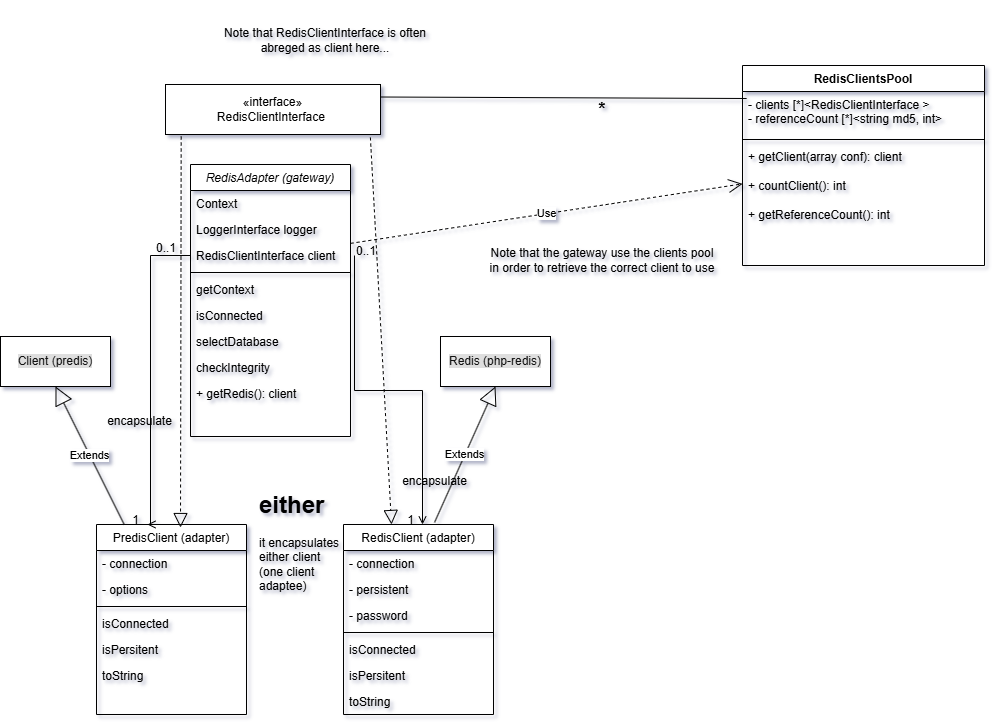

The diagram above was exported from draw.io. Its source (the exported page's mxGraphModel, read from the mxfile embedded in the PNG):
<mxGraphModel dx="1663" dy="1852" grid="1" gridSize="10" guides="1" tooltips="1" connect="1" arrows="1" fold="1" page="1" pageScale="1" pageWidth="850" pageHeight="1100" math="0" shadow="0">
  <root>
    <mxCell id="0" />
    <mxCell id="1" parent="0" />
    <mxCell id="jMTjeW_kkBtcu5gLUBN9-1" value="RedisAdapter (gateway)" style="swimlane;fontStyle=2;align=center;verticalAlign=top;childLayout=stackLayout;horizontal=1;startSize=26;horizontalStack=0;resizeParent=1;resizeLast=0;collapsible=1;marginBottom=0;rounded=0;shadow=0;strokeWidth=1;" parent="1" vertex="1">
      <mxGeometry x="338" y="-246" width="160" height="272" as="geometry">
        <mxRectangle x="230" y="140" width="160" height="26" as="alternateBounds" />
      </mxGeometry>
    </mxCell>
    <mxCell id="jMTjeW_kkBtcu5gLUBN9-2" value="Context" style="text;align=left;verticalAlign=top;spacingLeft=4;spacingRight=4;overflow=hidden;rotatable=0;points=[[0,0.5],[1,0.5]];portConstraint=eastwest;" parent="jMTjeW_kkBtcu5gLUBN9-1" vertex="1">
      <mxGeometry y="26" width="160" height="26" as="geometry" />
    </mxCell>
    <mxCell id="jMTjeW_kkBtcu5gLUBN9-3" value="LoggerInterface logger" style="text;align=left;verticalAlign=top;spacingLeft=4;spacingRight=4;overflow=hidden;rotatable=0;points=[[0,0.5],[1,0.5]];portConstraint=eastwest;rounded=0;shadow=0;html=0;" parent="jMTjeW_kkBtcu5gLUBN9-1" vertex="1">
      <mxGeometry y="52" width="160" height="26" as="geometry" />
    </mxCell>
    <mxCell id="jMTjeW_kkBtcu5gLUBN9-4" value="RedisClientInterface client" style="text;align=left;verticalAlign=top;spacingLeft=4;spacingRight=4;overflow=hidden;rotatable=0;points=[[0,0.5],[1,0.5]];portConstraint=eastwest;rounded=0;shadow=0;html=0;" parent="jMTjeW_kkBtcu5gLUBN9-1" vertex="1">
      <mxGeometry y="78" width="160" height="26" as="geometry" />
    </mxCell>
    <mxCell id="jMTjeW_kkBtcu5gLUBN9-5" value="" style="line;html=1;strokeWidth=1;align=left;verticalAlign=middle;spacingTop=-1;spacingLeft=3;spacingRight=3;rotatable=0;labelPosition=right;points=[];portConstraint=eastwest;" parent="jMTjeW_kkBtcu5gLUBN9-1" vertex="1">
      <mxGeometry y="104" width="160" height="8" as="geometry" />
    </mxCell>
    <mxCell id="jMTjeW_kkBtcu5gLUBN9-6" value="getContext" style="text;align=left;verticalAlign=top;spacingLeft=4;spacingRight=4;overflow=hidden;rotatable=0;points=[[0,0.5],[1,0.5]];portConstraint=eastwest;" parent="jMTjeW_kkBtcu5gLUBN9-1" vertex="1">
      <mxGeometry y="112" width="160" height="26" as="geometry" />
    </mxCell>
    <mxCell id="yIfKr_sQYIzNgim8F5Ye-2" value="isConnected" style="text;align=left;verticalAlign=top;spacingLeft=4;spacingRight=4;overflow=hidden;rotatable=0;points=[[0,0.5],[1,0.5]];portConstraint=eastwest;" vertex="1" parent="jMTjeW_kkBtcu5gLUBN9-1">
      <mxGeometry y="138" width="160" height="26" as="geometry" />
    </mxCell>
    <mxCell id="yIfKr_sQYIzNgim8F5Ye-1" value="selectDatabase" style="text;align=left;verticalAlign=top;spacingLeft=4;spacingRight=4;overflow=hidden;rotatable=0;points=[[0,0.5],[1,0.5]];portConstraint=eastwest;" vertex="1" parent="jMTjeW_kkBtcu5gLUBN9-1">
      <mxGeometry y="164" width="160" height="26" as="geometry" />
    </mxCell>
    <mxCell id="yIfKr_sQYIzNgim8F5Ye-3" value="checkIntegrity" style="text;align=left;verticalAlign=top;spacingLeft=4;spacingRight=4;overflow=hidden;rotatable=0;points=[[0,0.5],[1,0.5]];portConstraint=eastwest;" vertex="1" parent="jMTjeW_kkBtcu5gLUBN9-1">
      <mxGeometry y="190" width="160" height="26" as="geometry" />
    </mxCell>
    <mxCell id="yIfKr_sQYIzNgim8F5Ye-4" value="+ getRedis(): client" style="text;align=left;verticalAlign=top;spacingLeft=4;spacingRight=4;overflow=hidden;rotatable=0;points=[[0,0.5],[1,0.5]];portConstraint=eastwest;" vertex="1" parent="jMTjeW_kkBtcu5gLUBN9-1">
      <mxGeometry y="216" width="160" height="26" as="geometry" />
    </mxCell>
    <mxCell id="jMTjeW_kkBtcu5gLUBN9-18" value="RedisClient (adapter)" style="swimlane;fontStyle=0;align=center;verticalAlign=top;childLayout=stackLayout;horizontal=1;startSize=26;horizontalStack=0;resizeParent=1;resizeLast=0;collapsible=1;marginBottom=0;rounded=0;shadow=0;strokeWidth=1;" parent="1" vertex="1">
      <mxGeometry x="491" y="114" width="150" height="190" as="geometry">
        <mxRectangle x="550" y="140" width="160" height="26" as="alternateBounds" />
      </mxGeometry>
    </mxCell>
    <mxCell id="jMTjeW_kkBtcu5gLUBN9-19" value="- connection" style="text;align=left;verticalAlign=top;spacingLeft=4;spacingRight=4;overflow=hidden;rotatable=0;points=[[0,0.5],[1,0.5]];portConstraint=eastwest;" parent="jMTjeW_kkBtcu5gLUBN9-18" vertex="1">
      <mxGeometry y="26" width="150" height="26" as="geometry" />
    </mxCell>
    <mxCell id="jMTjeW_kkBtcu5gLUBN9-20" value="- persistent" style="text;align=left;verticalAlign=top;spacingLeft=4;spacingRight=4;overflow=hidden;rotatable=0;points=[[0,0.5],[1,0.5]];portConstraint=eastwest;rounded=0;shadow=0;html=0;" parent="jMTjeW_kkBtcu5gLUBN9-18" vertex="1">
      <mxGeometry y="52" width="150" height="26" as="geometry" />
    </mxCell>
    <mxCell id="jMTjeW_kkBtcu5gLUBN9-23" value="- password" style="text;align=left;verticalAlign=top;spacingLeft=4;spacingRight=4;overflow=hidden;rotatable=0;points=[[0,0.5],[1,0.5]];portConstraint=eastwest;rounded=0;shadow=0;html=0;" parent="jMTjeW_kkBtcu5gLUBN9-18" vertex="1">
      <mxGeometry y="78" width="150" height="26" as="geometry" />
    </mxCell>
    <mxCell id="jMTjeW_kkBtcu5gLUBN9-24" value="" style="line;html=1;strokeWidth=1;align=left;verticalAlign=middle;spacingTop=-1;spacingLeft=3;spacingRight=3;rotatable=0;labelPosition=right;points=[];portConstraint=eastwest;" parent="jMTjeW_kkBtcu5gLUBN9-18" vertex="1">
      <mxGeometry y="104" width="150" height="8" as="geometry" />
    </mxCell>
    <mxCell id="yIfKr_sQYIzNgim8F5Ye-39" value="isConnected" style="text;align=left;verticalAlign=top;spacingLeft=4;spacingRight=4;overflow=hidden;rotatable=0;points=[[0,0.5],[1,0.5]];portConstraint=eastwest;" vertex="1" parent="jMTjeW_kkBtcu5gLUBN9-18">
      <mxGeometry y="112" width="150" height="26" as="geometry" />
    </mxCell>
    <mxCell id="yIfKr_sQYIzNgim8F5Ye-40" value="isPersitent" style="text;align=left;verticalAlign=top;spacingLeft=4;spacingRight=4;overflow=hidden;rotatable=0;points=[[0,0.5],[1,0.5]];portConstraint=eastwest;" vertex="1" parent="jMTjeW_kkBtcu5gLUBN9-18">
      <mxGeometry y="138" width="150" height="26" as="geometry" />
    </mxCell>
    <mxCell id="yIfKr_sQYIzNgim8F5Ye-41" value="toString" style="text;align=left;verticalAlign=top;spacingLeft=4;spacingRight=4;overflow=hidden;rotatable=0;points=[[0,0.5],[1,0.5]];portConstraint=eastwest;" vertex="1" parent="jMTjeW_kkBtcu5gLUBN9-18">
      <mxGeometry y="164" width="150" height="26" as="geometry" />
    </mxCell>
    <mxCell id="jMTjeW_kkBtcu5gLUBN9-27" value="" style="endArrow=open;shadow=0;strokeWidth=1;rounded=0;curved=0;endFill=1;edgeStyle=elbowEdgeStyle;elbow=vertical;exitX=1;exitY=0.5;exitDx=0;exitDy=0;" parent="1" edge="1">
      <mxGeometry x="0.5" y="41" relative="1" as="geometry">
        <mxPoint x="502" y="-155" as="sourcePoint" />
        <mxPoint x="570" y="114" as="targetPoint" />
        <mxPoint x="-40" y="32" as="offset" />
      </mxGeometry>
    </mxCell>
    <mxCell id="jMTjeW_kkBtcu5gLUBN9-28" value="0..1" style="resizable=0;align=left;verticalAlign=bottom;labelBackgroundColor=none;fontSize=12;" parent="jMTjeW_kkBtcu5gLUBN9-27" connectable="0" vertex="1">
      <mxGeometry x="-1" relative="1" as="geometry">
        <mxPoint y="4" as="offset" />
      </mxGeometry>
    </mxCell>
    <mxCell id="jMTjeW_kkBtcu5gLUBN9-29" value="1" style="resizable=0;align=right;verticalAlign=bottom;labelBackgroundColor=none;fontSize=12;" parent="jMTjeW_kkBtcu5gLUBN9-27" connectable="0" vertex="1">
      <mxGeometry x="1" relative="1" as="geometry">
        <mxPoint x="-7" y="4" as="offset" />
      </mxGeometry>
    </mxCell>
    <mxCell id="jMTjeW_kkBtcu5gLUBN9-30" value="encapsulate" style="text;html=1;resizable=0;points=[];;align=center;verticalAlign=middle;labelBackgroundColor=none;rounded=0;shadow=0;strokeWidth=1;fontSize=12;" parent="jMTjeW_kkBtcu5gLUBN9-27" vertex="1" connectable="0">
      <mxGeometry x="0.5" y="49" relative="1" as="geometry">
        <mxPoint x="-38" y="40" as="offset" />
      </mxGeometry>
    </mxCell>
    <mxCell id="yIfKr_sQYIzNgim8F5Ye-14" value="PredisClient (adapter)" style="swimlane;fontStyle=0;align=center;verticalAlign=top;childLayout=stackLayout;horizontal=1;startSize=26;horizontalStack=0;resizeParent=1;resizeLast=0;collapsible=1;marginBottom=0;rounded=0;shadow=0;strokeWidth=1;" vertex="1" parent="1">
      <mxGeometry x="244" y="114" width="150" height="190" as="geometry">
        <mxRectangle x="550" y="140" width="160" height="26" as="alternateBounds" />
      </mxGeometry>
    </mxCell>
    <mxCell id="yIfKr_sQYIzNgim8F5Ye-15" value="- connection" style="text;align=left;verticalAlign=top;spacingLeft=4;spacingRight=4;overflow=hidden;rotatable=0;points=[[0,0.5],[1,0.5]];portConstraint=eastwest;" vertex="1" parent="yIfKr_sQYIzNgim8F5Ye-14">
      <mxGeometry y="26" width="150" height="26" as="geometry" />
    </mxCell>
    <mxCell id="yIfKr_sQYIzNgim8F5Ye-16" value="- options" style="text;align=left;verticalAlign=top;spacingLeft=4;spacingRight=4;overflow=hidden;rotatable=0;points=[[0,0.5],[1,0.5]];portConstraint=eastwest;rounded=0;shadow=0;html=0;" vertex="1" parent="yIfKr_sQYIzNgim8F5Ye-14">
      <mxGeometry y="52" width="150" height="26" as="geometry" />
    </mxCell>
    <mxCell id="yIfKr_sQYIzNgim8F5Ye-18" value="" style="line;html=1;strokeWidth=1;align=left;verticalAlign=middle;spacingTop=-1;spacingLeft=3;spacingRight=3;rotatable=0;labelPosition=right;points=[];portConstraint=eastwest;" vertex="1" parent="yIfKr_sQYIzNgim8F5Ye-14">
      <mxGeometry y="78" width="150" height="8" as="geometry" />
    </mxCell>
    <mxCell id="yIfKr_sQYIzNgim8F5Ye-19" value="isConnected" style="text;align=left;verticalAlign=top;spacingLeft=4;spacingRight=4;overflow=hidden;rotatable=0;points=[[0,0.5],[1,0.5]];portConstraint=eastwest;" vertex="1" parent="yIfKr_sQYIzNgim8F5Ye-14">
      <mxGeometry y="86" width="150" height="26" as="geometry" />
    </mxCell>
    <mxCell id="yIfKr_sQYIzNgim8F5Ye-20" value="isPersitent" style="text;align=left;verticalAlign=top;spacingLeft=4;spacingRight=4;overflow=hidden;rotatable=0;points=[[0,0.5],[1,0.5]];portConstraint=eastwest;" vertex="1" parent="yIfKr_sQYIzNgim8F5Ye-14">
      <mxGeometry y="112" width="150" height="26" as="geometry" />
    </mxCell>
    <mxCell id="yIfKr_sQYIzNgim8F5Ye-31" value="toString" style="text;align=left;verticalAlign=top;spacingLeft=4;spacingRight=4;overflow=hidden;rotatable=0;points=[[0,0.5],[1,0.5]];portConstraint=eastwest;" vertex="1" parent="yIfKr_sQYIzNgim8F5Ye-14">
      <mxGeometry y="138" width="150" height="26" as="geometry" />
    </mxCell>
    <mxCell id="yIfKr_sQYIzNgim8F5Ye-30" value="&lt;span style=&quot;color: rgb(18, 18, 18); text-wrap-mode: nowrap; background-color: rgb(222, 222, 222);&quot;&gt;Client (predis)&lt;/span&gt;" style="html=1;whiteSpace=wrap;" vertex="1" parent="1">
      <mxGeometry x="148" y="-74" width="110" height="50" as="geometry" />
    </mxCell>
    <mxCell id="yIfKr_sQYIzNgim8F5Ye-34" value="Extends" style="endArrow=block;endSize=16;endFill=0;html=1;rounded=0;entryX=0.5;entryY=1;entryDx=0;entryDy=0;exitX=0.607;exitY=-0.011;exitDx=0;exitDy=0;exitPerimeter=0;" edge="1" parent="1" source="jMTjeW_kkBtcu5gLUBN9-18" target="yIfKr_sQYIzNgim8F5Ye-43">
      <mxGeometry width="160" relative="1" as="geometry">
        <mxPoint x="398" y="184" as="sourcePoint" />
        <mxPoint x="558" y="184" as="targetPoint" />
      </mxGeometry>
    </mxCell>
    <mxCell id="yIfKr_sQYIzNgim8F5Ye-36" value="Extends" style="endArrow=block;endSize=16;endFill=0;html=1;rounded=0;entryX=0.5;entryY=1;entryDx=0;entryDy=0;" edge="1" parent="1" source="yIfKr_sQYIzNgim8F5Ye-14" target="yIfKr_sQYIzNgim8F5Ye-30">
      <mxGeometry width="160" relative="1" as="geometry">
        <mxPoint x="398" y="184" as="sourcePoint" />
        <mxPoint x="558" y="184" as="targetPoint" />
      </mxGeometry>
    </mxCell>
    <mxCell id="yIfKr_sQYIzNgim8F5Ye-37" value="«interface»&lt;br&gt;&lt;span style=&quot;text-align: left; text-wrap-mode: nowrap;&quot;&gt;RedisClientInterface&amp;nbsp;&lt;/span&gt;" style="html=1;whiteSpace=wrap;" vertex="1" parent="1">
      <mxGeometry x="313" y="-326" width="215" height="50" as="geometry" />
    </mxCell>
    <mxCell id="yIfKr_sQYIzNgim8F5Ye-38" value="" style="endArrow=block;dashed=1;endFill=0;endSize=12;html=1;rounded=0;exitX=0.073;exitY=1.04;exitDx=0;exitDy=0;exitPerimeter=0;entryX=0.56;entryY=0.016;entryDx=0;entryDy=0;entryPerimeter=0;" edge="1" parent="1" source="yIfKr_sQYIzNgim8F5Ye-37" target="yIfKr_sQYIzNgim8F5Ye-14">
      <mxGeometry width="160" relative="1" as="geometry">
        <mxPoint x="398" y="184" as="sourcePoint" />
        <mxPoint x="320" y="114" as="targetPoint" />
      </mxGeometry>
    </mxCell>
    <mxCell id="yIfKr_sQYIzNgim8F5Ye-42" value="" style="endArrow=block;dashed=1;endFill=0;endSize=12;html=1;rounded=0;exitX=0.953;exitY=1.06;exitDx=0;exitDy=0;exitPerimeter=0;entryX=0.32;entryY=0;entryDx=0;entryDy=0;entryPerimeter=0;" edge="1" parent="1" source="yIfKr_sQYIzNgim8F5Ye-37" target="jMTjeW_kkBtcu5gLUBN9-18">
      <mxGeometry width="160" relative="1" as="geometry">
        <mxPoint x="344" y="254" as="sourcePoint" />
        <mxPoint x="158" y="315" as="targetPoint" />
      </mxGeometry>
    </mxCell>
    <mxCell id="yIfKr_sQYIzNgim8F5Ye-43" value="&lt;span style=&quot;color: rgb(18, 18, 18); text-wrap-mode: nowrap; background-color: rgb(222, 222, 222);&quot;&gt;Redis (php-redis)&lt;/span&gt;" style="html=1;whiteSpace=wrap;" vertex="1" parent="1">
      <mxGeometry x="588" y="-74" width="110" height="50" as="geometry" />
    </mxCell>
    <mxCell id="yIfKr_sQYIzNgim8F5Ye-45" value="" style="endArrow=open;shadow=0;strokeWidth=1;rounded=0;curved=0;endFill=1;edgeStyle=elbowEdgeStyle;elbow=horizontal;entryX=0.34;entryY=0;entryDx=0;entryDy=0;entryPerimeter=0;exitX=0;exitY=0.5;exitDx=0;exitDy=0;" edge="1" parent="1" source="jMTjeW_kkBtcu5gLUBN9-4" target="yIfKr_sQYIzNgim8F5Ye-14">
      <mxGeometry x="0.5" y="41" relative="1" as="geometry">
        <mxPoint x="297" y="-155" as="sourcePoint" />
        <mxPoint x="336" y="117.03999999999996" as="targetPoint" />
        <mxPoint x="-40" y="32" as="offset" />
        <Array as="points">
          <mxPoint x="298" y="-16" />
        </Array>
      </mxGeometry>
    </mxCell>
    <mxCell id="yIfKr_sQYIzNgim8F5Ye-46" value="0..1" style="resizable=0;align=left;verticalAlign=bottom;labelBackgroundColor=none;fontSize=12;" connectable="0" vertex="1" parent="yIfKr_sQYIzNgim8F5Ye-45">
      <mxGeometry x="-1" relative="1" as="geometry">
        <mxPoint x="-36" y="1" as="offset" />
      </mxGeometry>
    </mxCell>
    <mxCell id="yIfKr_sQYIzNgim8F5Ye-47" value="1" style="resizable=0;align=right;verticalAlign=bottom;labelBackgroundColor=none;fontSize=12;" connectable="0" vertex="1" parent="yIfKr_sQYIzNgim8F5Ye-45">
      <mxGeometry x="1" relative="1" as="geometry">
        <mxPoint x="-7" y="4" as="offset" />
      </mxGeometry>
    </mxCell>
    <mxCell id="yIfKr_sQYIzNgim8F5Ye-48" value="encapsulate" style="text;html=1;resizable=0;points=[];;align=center;verticalAlign=middle;labelBackgroundColor=none;rounded=0;shadow=0;strokeWidth=1;fontSize=12;" vertex="1" connectable="0" parent="yIfKr_sQYIzNgim8F5Ye-45">
      <mxGeometry x="0.5" y="49" relative="1" as="geometry">
        <mxPoint x="-61" y="-29" as="offset" />
      </mxGeometry>
    </mxCell>
    <mxCell id="yIfKr_sQYIzNgim8F5Ye-50" value="&lt;h1 style=&quot;margin-top: 0px;&quot;&gt;either&lt;/h1&gt;&lt;p&gt;it encapsulates either client&lt;br&gt;(one client adaptee)&lt;/p&gt;" style="text;html=1;whiteSpace=wrap;overflow=hidden;rounded=0;" vertex="1" parent="1">
      <mxGeometry x="405" y="74" width="90" height="140" as="geometry" />
    </mxCell>
    <mxCell id="yIfKr_sQYIzNgim8F5Ye-59" value="RedisClientsPool" style="swimlane;fontStyle=1;align=center;verticalAlign=top;childLayout=stackLayout;horizontal=1;startSize=26;horizontalStack=0;resizeParent=1;resizeParentMax=0;resizeLast=0;collapsible=1;marginBottom=0;whiteSpace=wrap;html=1;" vertex="1" parent="1">
      <mxGeometry x="890" y="-345" width="242" height="200" as="geometry" />
    </mxCell>
    <mxCell id="yIfKr_sQYIzNgim8F5Ye-60" value="- clients [*]&amp;lt;&lt;span style=&quot;text-wrap-mode: nowrap;&quot;&gt;RedisClientInterface&amp;nbsp;&lt;/span&gt;&amp;gt;&lt;br&gt;- referenceCount [*]&amp;lt;string md5, int&amp;gt;" style="text;strokeColor=none;fillColor=none;align=left;verticalAlign=top;spacingLeft=4;spacingRight=4;overflow=hidden;rotatable=0;points=[[0,0.5],[1,0.5]];portConstraint=eastwest;whiteSpace=wrap;html=1;" vertex="1" parent="yIfKr_sQYIzNgim8F5Ye-59">
      <mxGeometry y="26" width="242" height="44" as="geometry" />
    </mxCell>
    <mxCell id="yIfKr_sQYIzNgim8F5Ye-61" value="" style="line;strokeWidth=1;fillColor=none;align=left;verticalAlign=middle;spacingTop=-1;spacingLeft=3;spacingRight=3;rotatable=0;labelPosition=right;points=[];portConstraint=eastwest;strokeColor=inherit;" vertex="1" parent="yIfKr_sQYIzNgim8F5Ye-59">
      <mxGeometry y="70" width="242" height="8" as="geometry" />
    </mxCell>
    <mxCell id="yIfKr_sQYIzNgim8F5Ye-62" value="+ getClient(array conf): client&lt;br&gt;&lt;br&gt;&lt;div&gt;+ countClient(): int&lt;br&gt;&lt;br&gt;+ getReferenceCount(): int&lt;/div&gt;" style="text;strokeColor=none;fillColor=none;align=left;verticalAlign=top;spacingLeft=4;spacingRight=4;overflow=hidden;rotatable=0;points=[[0,0.5],[1,0.5]];portConstraint=eastwest;whiteSpace=wrap;html=1;" vertex="1" parent="yIfKr_sQYIzNgim8F5Ye-59">
      <mxGeometry y="78" width="242" height="122" as="geometry" />
    </mxCell>
    <mxCell id="yIfKr_sQYIzNgim8F5Ye-64" value="Note that RedisClientInterface is often abreged as client here..." style="text;html=1;whiteSpace=wrap;strokeColor=none;fillColor=none;align=center;verticalAlign=middle;rounded=0;" vertex="1" parent="1">
      <mxGeometry x="358" y="-410" width="230" height="80" as="geometry" />
    </mxCell>
    <mxCell id="yIfKr_sQYIzNgim8F5Ye-68" value="" style="endArrow=none;html=1;rounded=0;entryX=0.017;entryY=0.159;entryDx=0;entryDy=0;entryPerimeter=0;exitX=1;exitY=0.25;exitDx=0;exitDy=0;" edge="1" parent="1" source="yIfKr_sQYIzNgim8F5Ye-37" target="yIfKr_sQYIzNgim8F5Ye-60">
      <mxGeometry width="50" height="50" relative="1" as="geometry">
        <mxPoint x="1010" y="-40" as="sourcePoint" />
        <mxPoint x="1060" y="-90" as="targetPoint" />
      </mxGeometry>
    </mxCell>
    <mxCell id="yIfKr_sQYIzNgim8F5Ye-69" value="&lt;font style=&quot;font-size: 18px;&quot;&gt;&lt;b&gt;*&lt;/b&gt;&lt;/font&gt;" style="text;html=1;whiteSpace=wrap;strokeColor=none;fillColor=none;align=center;verticalAlign=middle;rounded=0;" vertex="1" parent="1">
      <mxGeometry x="720" y="-316" width="60" height="30" as="geometry" />
    </mxCell>
    <mxCell id="yIfKr_sQYIzNgim8F5Ye-72" value="Use" style="endArrow=open;endSize=12;dashed=1;html=1;rounded=0;" edge="1" parent="1" source="jMTjeW_kkBtcu5gLUBN9-4" target="yIfKr_sQYIzNgim8F5Ye-59">
      <mxGeometry width="160" relative="1" as="geometry">
        <mxPoint x="500" y="-70" as="sourcePoint" />
        <mxPoint x="660" y="-70" as="targetPoint" />
      </mxGeometry>
    </mxCell>
    <mxCell id="yIfKr_sQYIzNgim8F5Ye-74" value="Note that the gateway use the clients pool in order to retrieve the correct client to use" style="text;html=1;whiteSpace=wrap;strokeColor=none;fillColor=none;align=center;verticalAlign=middle;rounded=0;" vertex="1" parent="1">
      <mxGeometry x="635" y="-190" width="230" height="80" as="geometry" />
    </mxCell>
  </root>
</mxGraphModel>